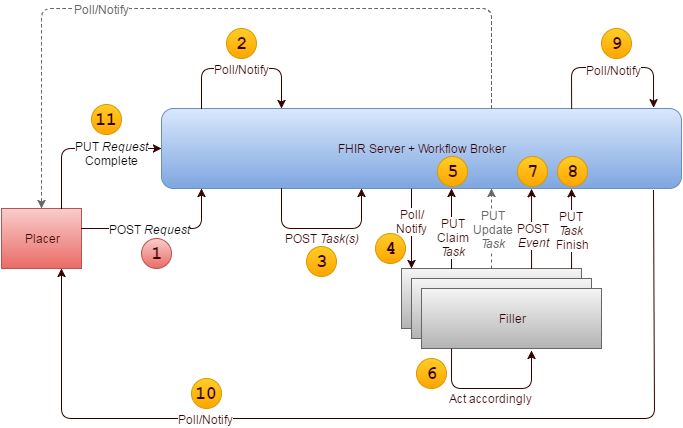

The diagram above was exported from draw.io. Its source (the exported page's mxGraphModel, read from the mxfile embedded in the PNG):
<mxGraphModel dx="1432" dy="770" grid="1" gridSize="10" guides="1" tooltips="1" connect="1" arrows="1" fold="1" page="1" pageScale="1" pageWidth="826" pageHeight="1169" background="#ffffff" math="0" shadow="0">
  <root>
    <mxCell id="0" />
    <mxCell id="1" parent="0" />
    <mxCell id="2" value="FHIR Server + Workflow Broker&lt;br&gt;" style="rounded=1;whiteSpace=wrap;html=1;fontColor=#330000;plain-blue" parent="1" vertex="1">
      <mxGeometry x="160" y="120" width="520" height="80" as="geometry" />
    </mxCell>
    <mxCell id="3" value="Placer" style="whiteSpace=wrap;html=1;fontColor=#330000;plain-red" parent="1" vertex="1">
      <mxGeometry y="220" width="80" height="60" as="geometry" />
    </mxCell>
    <mxCell id="4" value="" style="endArrow=classic;html=1;strokeColor=#330000;fontColor=#808080;exitX=1;exitY=0.333;exitPerimeter=0;" parent="1" source="3" edge="1">
      <mxGeometry width="50" height="50" relative="1" as="geometry">
        <mxPoint x="200" y="270" as="sourcePoint" />
        <mxPoint x="200" y="200" as="targetPoint" />
        <Array as="points">
          <mxPoint x="200" y="240" />
        </Array>
      </mxGeometry>
    </mxCell>
    <mxCell id="54" value="POST &lt;i&gt;Request&lt;/i&gt;&lt;br&gt;" style="text;html=1;resizable=0;points=[];align=center;verticalAlign=middle;labelBackgroundColor=#ffffff;fontSize=12;fontFamily=Helvetica;fontColor=#000000;" parent="4" vertex="1" connectable="0">
      <mxGeometry x="-0.1529" relative="1" as="geometry">
        <mxPoint as="offset" />
      </mxGeometry>
    </mxCell>
    <mxCell id="12" value="" style="endArrow=classic;html=1;strokeColor=#330000;fontColor=#330000;" parent="1" edge="1">
      <mxGeometry width="50" height="50" relative="1" as="geometry">
        <mxPoint x="280" y="200" as="sourcePoint" />
        <mxPoint x="360" y="200" as="targetPoint" />
        <Array as="points">
          <mxPoint x="280" y="240" />
          <mxPoint x="320" y="240" />
          <mxPoint x="360" y="240" />
        </Array>
      </mxGeometry>
    </mxCell>
    <mxCell id="13" value="POST &lt;i&gt;Task(s)&lt;/i&gt;&lt;br&gt;" style="text;html=1;resizable=0;points=[];align=center;verticalAlign=middle;labelBackgroundColor=#ffffff;fontColor=#330000;" parent="12" vertex="1" connectable="0">
      <mxGeometry x="-0.0978" y="-2" relative="1" as="geometry">
        <mxPoint x="8" y="7" as="offset" />
      </mxGeometry>
    </mxCell>
    <mxCell id="14" value="" style="endArrow=classic;html=1;strokeColor=#330000;fontColor=#330000;exitX=0.5;exitY=1;" parent="1" edge="1">
      <mxGeometry width="50" height="50" relative="1" as="geometry">
        <mxPoint x="410" y="200.33333333333337" as="sourcePoint" />
        <mxPoint x="410" y="280" as="targetPoint" />
      </mxGeometry>
    </mxCell>
    <mxCell id="18" value="Poll/&lt;br&gt;Notify&lt;br&gt;" style="text;html=1;resizable=0;points=[];align=center;verticalAlign=middle;labelBackgroundColor=#ffffff;fontColor=#330000;" parent="14" vertex="1" connectable="0">
      <mxGeometry x="-0.1978" y="3" relative="1" as="geometry">
        <mxPoint x="-3" as="offset" />
      </mxGeometry>
    </mxCell>
    <mxCell id="15" value="" style="whiteSpace=wrap;html=1;fontColor=#330000;plain-gray" parent="1" vertex="1">
      <mxGeometry x="400" y="280" width="180" height="60" as="geometry" />
    </mxCell>
    <mxCell id="16" value="" style="whiteSpace=wrap;html=1;fontColor=#330000;plain-gray" parent="1" vertex="1">
      <mxGeometry x="410" y="290" width="180" height="60" as="geometry" />
    </mxCell>
    <mxCell id="17" value="Filler" style="whiteSpace=wrap;html=1;fontColor=#330000;plain-gray" parent="1" vertex="1">
      <mxGeometry x="420" y="300" width="180" height="60" as="geometry" />
    </mxCell>
    <mxCell id="19" value="" style="endArrow=classic;html=1;strokeColor=#330000;fontColor=#330000;exitX=0.5;exitY=0;" parent="1" edge="1">
      <mxGeometry x="420" y="210.33333333333337" width="50" height="50" as="geometry">
        <mxPoint x="450" y="280" as="sourcePoint" />
        <mxPoint x="450" y="200" as="targetPoint" />
      </mxGeometry>
    </mxCell>
    <mxCell id="20" value="PUT&lt;br&gt;Claim&lt;br&gt;&lt;i&gt;Task&lt;/i&gt;&lt;br&gt;" style="text;html=1;resizable=0;points=[];align=center;verticalAlign=middle;labelBackgroundColor=#ffffff;fontColor=#330000;" parent="19" vertex="1" connectable="0">
      <mxGeometry x="-0.1978" y="3" relative="1" as="geometry">
        <mxPoint x="4" as="offset" />
      </mxGeometry>
    </mxCell>
    <mxCell id="21" value="" style="endArrow=classic;html=1;strokeColor=#330000;fontColor=#330000;exitX=0.5;exitY=0;entryX=0.625;entryY=1;entryPerimeter=0;" parent="1" edge="1">
      <mxGeometry x="500" y="210.33333333333337" width="50" height="50" as="geometry">
        <mxPoint x="530.047619047619" y="280.2380952380952" as="sourcePoint" />
        <mxPoint x="530.047619047619" y="200.23809523809518" as="targetPoint" />
      </mxGeometry>
    </mxCell>
    <mxCell id="22" value="POST&lt;br&gt;&lt;i&gt;Event&lt;/i&gt;&lt;br&gt;" style="text;html=1;resizable=0;points=[];align=center;verticalAlign=middle;labelBackgroundColor=#ffffff;fontColor=#330000;" parent="21" vertex="1" connectable="0">
      <mxGeometry x="-0.1978" y="3" relative="1" as="geometry">
        <mxPoint x="4" y="-2" as="offset" />
      </mxGeometry>
    </mxCell>
    <mxCell id="23" value="" style="endArrow=classic;html=1;strokeColor=#330000;fontColor=#330000;exitX=0.25;exitY=1;entryX=0.61;entryY=1.033;entryPerimeter=0;" parent="1" target="17" edge="1">
      <mxGeometry x="450" y="360.2380952380952" width="50" height="50" as="geometry">
        <mxPoint x="450.04761904761904" y="360.2380952380952" as="sourcePoint" />
        <mxPoint x="490" y="360" as="targetPoint" />
        <Array as="points">
          <mxPoint x="450" y="400" />
          <mxPoint x="530" y="400" />
        </Array>
      </mxGeometry>
    </mxCell>
    <mxCell id="24" value="Act accordingly&lt;br&gt;" style="text;html=1;resizable=0;points=[];align=center;verticalAlign=middle;labelBackgroundColor=#ffffff;fontColor=#330000;" parent="23" vertex="1" connectable="0">
      <mxGeometry x="-0.0978" y="-2" relative="1" as="geometry">
        <mxPoint x="8" y="7" as="offset" />
      </mxGeometry>
    </mxCell>
    <mxCell id="25" value="" style="endArrow=classic;html=1;strokeColor=#330000;fontColor=#330000;exitX=0.079;exitY=0.013;exitPerimeter=0;entryX=0.25;entryY=0;elbow=vertical;" parent="1" edge="1">
      <mxGeometry x="570" y="79" width="50" height="50" as="geometry">
        <mxPoint x="570.1428571428571" y="120.19047619047615" as="sourcePoint" />
        <mxPoint x="652.047619047619" y="119.23809523809524" as="targetPoint" />
        <Array as="points">
          <mxPoint x="570" y="79" />
          <mxPoint x="612" y="79" />
          <mxPoint x="652" y="79" />
        </Array>
      </mxGeometry>
    </mxCell>
    <mxCell id="26" value="Poll/Notify" style="text;html=1;resizable=0;points=[];align=center;verticalAlign=middle;labelBackgroundColor=#ffffff;fontColor=#330000;" parent="25" vertex="1" connectable="0">
      <mxGeometry x="0.0896" y="-2" relative="1" as="geometry">
        <mxPoint x="-6" as="offset" />
      </mxGeometry>
    </mxCell>
    <mxCell id="27" value="" style="endArrow=classic;html=1;strokeColor=#330000;fontColor=#330000;" parent="1" edge="1">
      <mxGeometry width="50" height="50" relative="1" as="geometry">
        <mxPoint x="200" y="120" as="sourcePoint" />
        <mxPoint x="280" y="120" as="targetPoint" />
        <Array as="points">
          <mxPoint x="200" y="80" />
          <mxPoint x="240" y="80" />
          <mxPoint x="280" y="80" />
        </Array>
      </mxGeometry>
    </mxCell>
    <mxCell id="28" value="Poll/Notify" style="text;html=1;resizable=0;points=[];align=center;verticalAlign=middle;labelBackgroundColor=#ffffff;fontColor=#330000;" parent="27" vertex="1" connectable="0">
      <mxGeometry x="-0.2234" relative="1" as="geometry">
        <mxPoint x="18" as="offset" />
      </mxGeometry>
    </mxCell>
    <mxCell id="31" value="" style="endArrow=classic;html=1;strokeColor=#330000;fontColor=#808080;exitX=0.947;exitY=1.025;exitPerimeter=0;entryX=0.75;entryY=1;" parent="1" source="2" target="3" edge="1">
      <mxGeometry x="699.7586206896552" y="310" width="50" height="50" as="geometry">
        <mxPoint x="699.7586206896552" y="390.2758620689656" as="sourcePoint" />
        <mxPoint x="700" y="310" as="targetPoint" />
        <Array as="points">
          <mxPoint x="653" y="430" />
          <mxPoint x="60" y="430" />
        </Array>
      </mxGeometry>
    </mxCell>
    <mxCell id="32" value="Poll/Notify&lt;br&gt;" style="text;html=1;resizable=0;points=[];align=center;verticalAlign=middle;labelBackgroundColor=#ffffff;fontColor=#330000;" parent="31" vertex="1" connectable="0">
      <mxGeometry x="-0.1551" relative="1" as="geometry">
        <mxPoint x="-267" as="offset" />
      </mxGeometry>
    </mxCell>
    <mxCell id="34" value="" style="endArrow=classic;html=1;strokeColor=#330000;fontColor=#330000;exitX=0.75;exitY=0;entryX=0;entryY=0.5;" parent="1" source="3" target="2" edge="1">
      <mxGeometry width="50" height="50" relative="1" as="geometry">
        <mxPoint x="90" y="240" as="sourcePoint" />
        <mxPoint x="140" y="190" as="targetPoint" />
        <Array as="points">
          <mxPoint x="60" y="160" />
          <mxPoint x="80" y="160" />
        </Array>
      </mxGeometry>
    </mxCell>
    <mxCell id="64" value="PUT &lt;i&gt;Request&lt;/i&gt;&lt;br&gt;Complete" style="text;html=1;resizable=0;points=[];align=center;verticalAlign=middle;labelBackgroundColor=#ffffff;fontSize=12;fontFamily=Helvetica;fontColor=#000000;" parent="34" vertex="1" connectable="0">
      <mxGeometry x="0.246" y="-4" relative="1" as="geometry">
        <mxPoint x="10" as="offset" />
      </mxGeometry>
    </mxCell>
    <mxCell id="36" value="1" style="ellipse;whiteSpace=wrap;html=1;fontColor=#330000;fontSize=18;fontFamily=Courier New;fontStyle=1;plain-red" parent="1" vertex="1">
      <mxGeometry x="140" y="250" width="30" height="30" as="geometry" />
    </mxCell>
    <mxCell id="38" value="2" style="ellipse;whiteSpace=wrap;html=1;fontColor=#330000;fontSize=18;fontFamily=Courier New;fontStyle=1;plain-orange" parent="1" vertex="1">
      <mxGeometry x="225" y="40" width="30" height="30" as="geometry" />
    </mxCell>
    <mxCell id="40" value="3" style="ellipse;whiteSpace=wrap;html=1;fontColor=#330000;fontSize=18;fontFamily=Courier New;fontStyle=1;plain-orange" parent="1" vertex="1">
      <mxGeometry x="305" y="258" width="30" height="30" as="geometry" />
    </mxCell>
    <mxCell id="41" value="4" style="ellipse;whiteSpace=wrap;html=1;fontColor=#330000;fontSize=18;fontFamily=Courier New;fontStyle=1;plain-orange" parent="1" vertex="1">
      <mxGeometry x="374" y="245" width="30" height="30" as="geometry" />
    </mxCell>
    <mxCell id="42" value="5" style="ellipse;whiteSpace=wrap;html=1;fontColor=#330000;fontSize=18;fontFamily=Courier New;fontStyle=1;plain-orange" parent="1" vertex="1">
      <mxGeometry x="436" y="168" width="30" height="30" as="geometry" />
    </mxCell>
    <mxCell id="43" value="7" style="ellipse;whiteSpace=wrap;html=1;fontColor=#330000;fontSize=18;fontFamily=Courier New;fontStyle=1;plain-orange" parent="1" vertex="1">
      <mxGeometry x="516" y="168" width="30" height="30" as="geometry" />
    </mxCell>
    <mxCell id="44" value="6" style="ellipse;whiteSpace=wrap;html=1;fontColor=#330000;fontSize=18;fontFamily=Courier New;fontStyle=1;plain-orange" parent="1" vertex="1">
      <mxGeometry x="415" y="370" width="30" height="30" as="geometry" />
    </mxCell>
    <mxCell id="45" value="8" style="ellipse;whiteSpace=wrap;html=1;fontColor=#330000;fontSize=18;fontFamily=Courier New;fontStyle=1;plain-orange" parent="1" vertex="1">
      <mxGeometry x="556" y="168" width="30" height="30" as="geometry" />
    </mxCell>
    <mxCell id="46" value="9" style="ellipse;whiteSpace=wrap;html=1;fontColor=#330000;fontSize=18;fontFamily=Courier New;fontStyle=1;plain-orange" parent="1" vertex="1">
      <mxGeometry x="600" y="40" width="30" height="30" as="geometry" />
    </mxCell>
    <mxCell id="47" value="10" style="ellipse;whiteSpace=wrap;html=1;fontColor=#330000;fontSize=18;fontFamily=Courier New;fontStyle=1;plain-orange" parent="1" vertex="1">
      <mxGeometry x="190" y="390" width="30" height="30" as="geometry" />
    </mxCell>
    <mxCell id="48" value="11" style="ellipse;whiteSpace=wrap;html=1;fontColor=#330000;fontSize=18;fontFamily=Courier New;fontStyle=1;plain-orange" parent="1" vertex="1">
      <mxGeometry x="90" y="116" width="30" height="30" as="geometry" />
    </mxCell>
    <mxCell id="49" value="" style="endArrow=classic;html=1;strokeColor=#666666;fontColor=#330000;exitX=0.5;exitY=0;dashed=1;" parent="1" edge="1">
      <mxGeometry x="460" y="210.33333333333337" width="50" height="50" as="geometry">
        <mxPoint x="490" y="280" as="sourcePoint" />
        <mxPoint x="490" y="200" as="targetPoint" />
      </mxGeometry>
    </mxCell>
    <mxCell id="50" value="PUT&lt;br&gt;Update&lt;br&gt;&lt;i&gt;Task&lt;/i&gt;&lt;br&gt;" style="text;html=1;resizable=0;points=[];align=center;verticalAlign=middle;labelBackgroundColor=#ffffff;fontColor=#666666;" parent="49" vertex="1" connectable="0">
      <mxGeometry x="-0.1978" y="3" relative="1" as="geometry">
        <mxPoint x="4" y="-8" as="offset" />
      </mxGeometry>
    </mxCell>
    <mxCell id="51" value="" style="endArrow=classic;html=1;strokeColor=#330000;fontColor=#330000;exitX=0.5;exitY=0;entryX=0.625;entryY=1;entryPerimeter=0;" parent="1" edge="1">
      <mxGeometry x="540" y="210.33333333333337" width="50" height="50" as="geometry">
        <mxPoint x="570.0476190476189" y="280.2380952380952" as="sourcePoint" />
        <mxPoint x="570.0476190476189" y="200.23809523809518" as="targetPoint" />
      </mxGeometry>
    </mxCell>
    <mxCell id="52" value="PUT &lt;i&gt;&lt;br&gt;Task &lt;/i&gt;&lt;br&gt;Finish&lt;br&gt;" style="text;html=1;resizable=0;points=[];align=center;verticalAlign=middle;labelBackgroundColor=#ffffff;fontColor=#330000;" parent="51" vertex="1" connectable="0">
      <mxGeometry x="-0.1978" y="3" relative="1" as="geometry">
        <mxPoint x="4" y="-7" as="offset" />
      </mxGeometry>
    </mxCell>
    <mxCell id="58" value="" style="endArrow=classic;html=1;strokeColor=#666666;fontColor=#330000;exitX=0.5;exitY=0;dashed=1;entryX=0.5;entryY=0;" parent="1" target="3" edge="1">
      <mxGeometry x="460" y="50.33333333333337" width="50" height="50" as="geometry">
        <mxPoint x="490" y="120" as="sourcePoint" />
        <mxPoint x="490" y="40" as="targetPoint" />
        <Array as="points">
          <mxPoint x="490" y="20" />
          <mxPoint x="40" y="20" />
        </Array>
      </mxGeometry>
    </mxCell>
    <mxCell id="59" value="Poll/Notify" style="text;html=1;resizable=0;points=[];align=center;verticalAlign=middle;labelBackgroundColor=#ffffff;fontColor=#666666;" parent="58" vertex="1" connectable="0">
      <mxGeometry x="-0.1978" y="3" relative="1" as="geometry">
        <mxPoint x="-189" y="-3" as="offset" />
      </mxGeometry>
    </mxCell>
  </root>
</mxGraphModel>